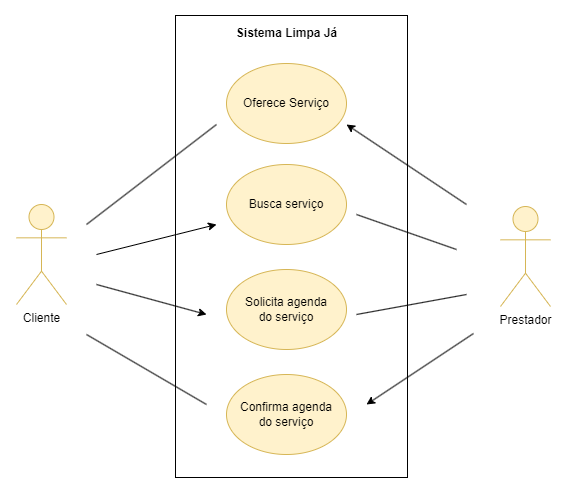

The diagram above was exported from draw.io. Its source (the exported page's mxGraphModel, read from the mxfile embedded in the PNG):
<mxGraphModel dx="1434" dy="758" grid="0" gridSize="10" guides="1" tooltips="1" connect="1" arrows="1" fold="1" page="1" pageScale="1" pageWidth="827" pageHeight="1169" background="none" math="0" shadow="0">
  <root>
    <mxCell id="0" />
    <mxCell id="1" parent="0" />
    <mxCell id="Zspl5dCzsyIhXc0Wj6_D-1" value="" style="rounded=0;whiteSpace=wrap;html=1;" vertex="1" parent="1">
      <mxGeometry x="289" y="41" width="232" height="462" as="geometry" />
    </mxCell>
    <mxCell id="zH-SiGG5D3XwATy_gffu-2" value="Cliente" style="shape=umlActor;verticalLabelPosition=bottom;verticalAlign=top;html=1;outlineConnect=0;fillColor=#fff2cc;strokeColor=#d6b656;gradientColor=none;" parent="1" vertex="1">
      <mxGeometry x="130" y="230" width="50" height="100" as="geometry" />
    </mxCell>
    <mxCell id="zH-SiGG5D3XwATy_gffu-3" value="Confirma agenda&lt;br&gt;do serviço" style="ellipse;whiteSpace=wrap;html=1;fillColor=#fff2cc;strokeColor=#d6b656;" parent="1" vertex="1">
      <mxGeometry x="340" y="400" width="120" height="80" as="geometry" />
    </mxCell>
    <mxCell id="zH-SiGG5D3XwATy_gffu-4" value="Oferece Serviço" style="ellipse;whiteSpace=wrap;html=1;fillColor=#fff2cc;strokeColor=#d6b656;" parent="1" vertex="1">
      <mxGeometry x="340" y="89" width="120" height="80" as="geometry" />
    </mxCell>
    <mxCell id="zH-SiGG5D3XwATy_gffu-5" value="Busca serviço" style="ellipse;whiteSpace=wrap;html=1;fillColor=#fff2cc;strokeColor=#d6b656;" parent="1" vertex="1">
      <mxGeometry x="340" y="190" width="120" height="80" as="geometry" />
    </mxCell>
    <mxCell id="zH-SiGG5D3XwATy_gffu-6" value="Solicita agenda&lt;br&gt;do serviço" style="ellipse;whiteSpace=wrap;html=1;fillColor=#fff2cc;strokeColor=#d6b656;" parent="1" vertex="1">
      <mxGeometry x="340" y="295" width="120" height="80" as="geometry" />
    </mxCell>
    <mxCell id="zH-SiGG5D3XwATy_gffu-9" value="" style="endArrow=classic;html=1;rounded=0;" parent="1" edge="1">
      <mxGeometry width="50" height="50" relative="1" as="geometry">
        <mxPoint x="580" y="230" as="sourcePoint" />
        <mxPoint x="460" y="150" as="targetPoint" />
        <Array as="points" />
      </mxGeometry>
    </mxCell>
    <mxCell id="zH-SiGG5D3XwATy_gffu-13" value="" style="endArrow=none;html=1;rounded=0;" parent="1" edge="1">
      <mxGeometry width="50" height="50" relative="1" as="geometry">
        <mxPoint x="200" y="250" as="sourcePoint" />
        <mxPoint x="330" y="150" as="targetPoint" />
      </mxGeometry>
    </mxCell>
    <mxCell id="zH-SiGG5D3XwATy_gffu-14" value="" style="endArrow=classic;html=1;rounded=0;" parent="1" edge="1">
      <mxGeometry width="50" height="50" relative="1" as="geometry">
        <mxPoint x="210" y="280" as="sourcePoint" />
        <mxPoint x="330" y="250" as="targetPoint" />
        <Array as="points">
          <mxPoint x="210" y="280" />
          <mxPoint x="290" y="260" />
        </Array>
      </mxGeometry>
    </mxCell>
    <mxCell id="zH-SiGG5D3XwATy_gffu-15" value="" style="endArrow=none;html=1;rounded=0;" parent="1" edge="1">
      <mxGeometry width="50" height="50" relative="1" as="geometry">
        <mxPoint x="470" y="240" as="sourcePoint" />
        <mxPoint x="570" y="275" as="targetPoint" />
        <Array as="points">
          <mxPoint x="470" y="240" />
        </Array>
      </mxGeometry>
    </mxCell>
    <mxCell id="zH-SiGG5D3XwATy_gffu-16" value="" style="endArrow=classic;html=1;rounded=0;" parent="1" edge="1">
      <mxGeometry width="50" height="50" relative="1" as="geometry">
        <mxPoint x="210" y="310" as="sourcePoint" />
        <mxPoint x="320" y="340" as="targetPoint" />
        <Array as="points">
          <mxPoint x="210" y="310" />
        </Array>
      </mxGeometry>
    </mxCell>
    <mxCell id="zH-SiGG5D3XwATy_gffu-17" value="" style="endArrow=none;html=1;rounded=0;" parent="1" edge="1">
      <mxGeometry width="50" height="50" relative="1" as="geometry">
        <mxPoint x="470" y="340" as="sourcePoint" />
        <mxPoint x="580" y="320" as="targetPoint" />
      </mxGeometry>
    </mxCell>
    <mxCell id="zH-SiGG5D3XwATy_gffu-20" value="" style="endArrow=classic;html=1;rounded=0;" parent="1" edge="1">
      <mxGeometry width="50" height="50" relative="1" as="geometry">
        <mxPoint x="587" y="359" as="sourcePoint" />
        <mxPoint x="480" y="430" as="targetPoint" />
      </mxGeometry>
    </mxCell>
    <mxCell id="zH-SiGG5D3XwATy_gffu-22" value="Prestador" style="shape=umlActor;verticalLabelPosition=bottom;verticalAlign=top;html=1;outlineConnect=0;fillColor=#fff2cc;strokeColor=#d6b656;" parent="1" vertex="1">
      <mxGeometry x="614" y="232" width="50" height="100" as="geometry" />
    </mxCell>
    <mxCell id="zH-SiGG5D3XwATy_gffu-26" value="" style="endArrow=none;html=1;rounded=0;" parent="1" edge="1">
      <mxGeometry width="50" height="50" relative="1" as="geometry">
        <mxPoint x="200" y="360" as="sourcePoint" />
        <mxPoint x="320" y="430" as="targetPoint" />
      </mxGeometry>
    </mxCell>
    <mxCell id="Zspl5dCzsyIhXc0Wj6_D-3" value="Sistema Limpa Já" style="text;html=1;strokeColor=none;fillColor=none;align=center;verticalAlign=middle;whiteSpace=wrap;rounded=0;fontStyle=1" vertex="1" parent="1">
      <mxGeometry x="334.5" y="44" width="131" height="30" as="geometry" />
    </mxCell>
  </root>
</mxGraphModel>